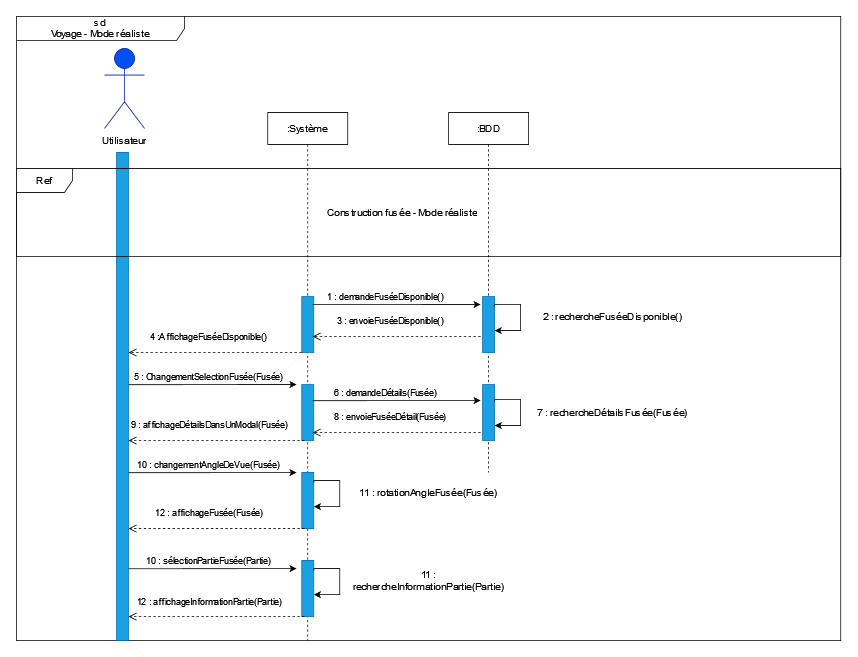

The diagram above was exported from draw.io. Its source (the exported page's mxGraphModel, read from the mxfile embedded in the PNG):
<mxGraphModel dx="1296" dy="666" grid="1" gridSize="10" guides="1" tooltips="1" connect="1" arrows="1" fold="1" page="1" pageScale="1" pageWidth="827" pageHeight="1169" math="0" shadow="0">
  <root>
    <mxCell id="0" />
    <mxCell id="1" parent="0" />
    <mxCell id="OMeM30PVV8WrVPDrTTRZ-74" value="sd &lt;br&gt;&lt;div class=&quot;markup-eYLPri messageContent-2t3eCI&quot; id=&quot;message-content-1046520012871049266&quot;&gt;Voyage - Mode réaliste&lt;br&gt;&lt;/div&gt;" style="shape=umlFrame;whiteSpace=wrap;html=1;width=210;height=30;" parent="1" vertex="1">
      <mxGeometry y="150" width="1030" height="780" as="geometry" />
    </mxCell>
    <mxCell id="OMeM30PVV8WrVPDrTTRZ-1" value="&lt;b&gt;Utilisateur&lt;/b&gt;" style="shape=umlActor;verticalLabelPosition=bottom;verticalAlign=top;html=1;fillColor=#0050ef;fontColor=#ffffff;strokeColor=#001DBC;" parent="1" vertex="1">
      <mxGeometry x="110" y="190" width="50" height="100" as="geometry" />
    </mxCell>
    <mxCell id="OMeM30PVV8WrVPDrTTRZ-2" value="Utilisateur" style="text;html=1;strokeColor=none;fillColor=none;align=center;verticalAlign=middle;whiteSpace=wrap;rounded=0;" parent="1" vertex="1">
      <mxGeometry x="105" y="290" width="60" height="30" as="geometry" />
    </mxCell>
    <mxCell id="OMeM30PVV8WrVPDrTTRZ-3" value=":Système" style="shape=umlLifeline;perimeter=lifelinePerimeter;whiteSpace=wrap;html=1;container=1;collapsible=0;recursiveResize=0;outlineConnect=0;size=40;" parent="1" vertex="1">
      <mxGeometry x="314" y="270" width="100" height="660" as="geometry" />
    </mxCell>
    <mxCell id="TaUc2MmarQRVEoHLihkq-80" value="" style="rounded=0;whiteSpace=wrap;html=1;fillColor=#1ba1e2;fontColor=#ffffff;strokeColor=#006EAF;" parent="OMeM30PVV8WrVPDrTTRZ-3" vertex="1">
      <mxGeometry x="42.5" y="230" width="15" height="70" as="geometry" />
    </mxCell>
    <mxCell id="KTo7BGjT-xUTre3JB-S3-9" value="" style="rounded=0;whiteSpace=wrap;html=1;fillColor=#1ba1e2;fontColor=#ffffff;strokeColor=#006EAF;" vertex="1" parent="OMeM30PVV8WrVPDrTTRZ-3">
      <mxGeometry x="42.5" y="340" width="15" height="70" as="geometry" />
    </mxCell>
    <mxCell id="KTo7BGjT-xUTre3JB-S3-25" value="" style="rounded=0;whiteSpace=wrap;html=1;fillColor=#1ba1e2;fontColor=#ffffff;strokeColor=#006EAF;" vertex="1" parent="OMeM30PVV8WrVPDrTTRZ-3">
      <mxGeometry x="42.5" y="450" width="15" height="70" as="geometry" />
    </mxCell>
    <mxCell id="KTo7BGjT-xUTre3JB-S3-33" value="" style="rounded=0;whiteSpace=wrap;html=1;fillColor=#1ba1e2;fontColor=#ffffff;strokeColor=#006EAF;" vertex="1" parent="OMeM30PVV8WrVPDrTTRZ-3">
      <mxGeometry x="42.5" y="560" width="15" height="70" as="geometry" />
    </mxCell>
    <mxCell id="KTo7BGjT-xUTre3JB-S3-35" style="edgeStyle=orthogonalEdgeStyle;rounded=0;orthogonalLoop=1;jettySize=auto;html=1;exitX=1;exitY=0.25;exitDx=0;exitDy=0;entryX=1;entryY=0.75;entryDx=0;entryDy=0;" edge="1" parent="OMeM30PVV8WrVPDrTTRZ-3">
      <mxGeometry relative="1" as="geometry">
        <Array as="points">
          <mxPoint x="58" y="570.04" />
          <mxPoint x="90" y="570.04" />
          <mxPoint x="90" y="603.04" />
        </Array>
        <mxPoint x="57.529999999999745" y="572.56" as="sourcePoint" />
        <mxPoint x="57.529999999999745" y="602.56" as="targetPoint" />
      </mxGeometry>
    </mxCell>
    <mxCell id="KTo7BGjT-xUTre3JB-S3-28" style="edgeStyle=orthogonalEdgeStyle;rounded=0;orthogonalLoop=1;jettySize=auto;html=1;exitX=1;exitY=0.25;exitDx=0;exitDy=0;entryX=1;entryY=0.75;entryDx=0;entryDy=0;" edge="1" parent="OMeM30PVV8WrVPDrTTRZ-3">
      <mxGeometry relative="1" as="geometry">
        <Array as="points">
          <mxPoint x="58" y="460.03999999999996" />
          <mxPoint x="90" y="460.03999999999996" />
          <mxPoint x="90" y="493.03999999999996" />
        </Array>
        <mxPoint x="57.529999999999745" y="462.55999999999995" as="sourcePoint" />
        <mxPoint x="57.529999999999745" y="492.55999999999995" as="targetPoint" />
      </mxGeometry>
    </mxCell>
    <mxCell id="OMeM30PVV8WrVPDrTTRZ-9" value="" style="rounded=0;whiteSpace=wrap;html=1;fillColor=#1ba1e2;fontColor=#ffffff;strokeColor=#006EAF;" parent="1" vertex="1">
      <mxGeometry x="125" y="320" width="15" height="610" as="geometry" />
    </mxCell>
    <mxCell id="TaUc2MmarQRVEoHLihkq-58" value="Ref " style="shape=umlFrame;whiteSpace=wrap;html=1;width=70;height=30;fillStyle=auto;sketch=0;shadow=0;" parent="1" vertex="1">
      <mxGeometry y="340" width="1030" height="110" as="geometry" />
    </mxCell>
    <mxCell id="TaUc2MmarQRVEoHLihkq-86" value="4 :AffichageFuséeDisponible() " style="html=1;verticalAlign=bottom;endArrow=open;dashed=1;endSize=8;rounded=0;exitX=0;exitY=1;exitDx=0;exitDy=0;" parent="1" edge="1">
      <mxGeometry x="0.0762" y="-10" relative="1" as="geometry">
        <mxPoint x="356.5" y="570" as="sourcePoint" />
        <mxPoint x="140" y="570" as="targetPoint" />
        <mxPoint as="offset" />
        <Array as="points">
          <mxPoint x="340" y="570" />
          <mxPoint x="280" y="570" />
          <mxPoint x="260" y="570" />
        </Array>
      </mxGeometry>
    </mxCell>
    <UserObject label="Construction fusée - Mode réaliste" placeholders="1" name="Variable" id="TaUc2MmarQRVEoHLihkq-103">
      <mxCell style="text;html=1;strokeColor=none;fillColor=none;align=center;verticalAlign=middle;whiteSpace=wrap;overflow=hidden;shadow=0;sketch=0;fillStyle=auto;" parent="1" vertex="1">
        <mxGeometry x="370" y="385" width="225" height="20" as="geometry" />
      </mxCell>
    </UserObject>
    <mxCell id="KTo7BGjT-xUTre3JB-S3-1" value=":BDD" style="shape=umlLifeline;perimeter=lifelinePerimeter;whiteSpace=wrap;html=1;container=1;collapsible=0;recursiveResize=0;outlineConnect=0;size=40;" vertex="1" parent="1">
      <mxGeometry x="540" y="270" width="100" height="450" as="geometry" />
    </mxCell>
    <mxCell id="KTo7BGjT-xUTre3JB-S3-11" value="" style="rounded=0;whiteSpace=wrap;html=1;fillColor=#1ba1e2;fontColor=#ffffff;strokeColor=#006EAF;" vertex="1" parent="KTo7BGjT-xUTre3JB-S3-1">
      <mxGeometry x="42.5" y="340" width="15" height="70" as="geometry" />
    </mxCell>
    <mxCell id="KTo7BGjT-xUTre3JB-S3-3" value="" style="rounded=0;whiteSpace=wrap;html=1;fillColor=#1ba1e2;fontColor=#ffffff;strokeColor=#006EAF;" vertex="1" parent="KTo7BGjT-xUTre3JB-S3-1">
      <mxGeometry x="42.5" y="230" width="15" height="70" as="geometry" />
    </mxCell>
    <mxCell id="KTo7BGjT-xUTre3JB-S3-20" style="edgeStyle=orthogonalEdgeStyle;rounded=0;orthogonalLoop=1;jettySize=auto;html=1;exitX=1;exitY=0.25;exitDx=0;exitDy=0;entryX=1;entryY=0.75;entryDx=0;entryDy=0;" edge="1" parent="KTo7BGjT-xUTre3JB-S3-1">
      <mxGeometry relative="1" as="geometry">
        <Array as="points">
          <mxPoint x="58" y="240.03999999999996" />
          <mxPoint x="90" y="240.03999999999996" />
          <mxPoint x="90" y="273.03999999999996" />
        </Array>
        <mxPoint x="57.529999999999745" y="242.56000000000006" as="sourcePoint" />
        <mxPoint x="57.529999999999745" y="272.56000000000006" as="targetPoint" />
      </mxGeometry>
    </mxCell>
    <mxCell id="KTo7BGjT-xUTre3JB-S3-5" style="edgeStyle=orthogonalEdgeStyle;rounded=0;orthogonalLoop=1;jettySize=auto;html=1;exitX=1;exitY=0.25;exitDx=0;exitDy=0;entryX=1;entryY=0.75;entryDx=0;entryDy=0;" edge="1" parent="KTo7BGjT-xUTre3JB-S3-1">
      <mxGeometry relative="1" as="geometry">
        <Array as="points">
          <mxPoint x="58" y="358.74" />
          <mxPoint x="90" y="358.74" />
          <mxPoint x="90" y="391.74" />
        </Array>
        <mxPoint x="57.52999999999952" y="361.26" as="sourcePoint" />
        <mxPoint x="57.52999999999952" y="391.26" as="targetPoint" />
      </mxGeometry>
    </mxCell>
    <mxCell id="KTo7BGjT-xUTre3JB-S3-4" value="1 : demandeFuséeDisponible()" style="endArrow=classic;html=1;rounded=0;exitX=1;exitY=0.66;exitDx=0;exitDy=0;exitPerimeter=0;" edge="1" parent="1">
      <mxGeometry x="-0.1428" y="10" width="50" height="50" relative="1" as="geometry">
        <mxPoint x="370" y="510.20000000000005" as="sourcePoint" />
        <mxPoint x="580" y="510" as="targetPoint" />
        <mxPoint as="offset" />
      </mxGeometry>
    </mxCell>
    <mxCell id="KTo7BGjT-xUTre3JB-S3-6" value="2 : rechercheFuséeDisponible()" style="text;html=1;strokeColor=none;fillColor=none;align=center;verticalAlign=middle;whiteSpace=wrap;rounded=0;" vertex="1" parent="1">
      <mxGeometry x="640" y="510" width="210" height="30" as="geometry" />
    </mxCell>
    <mxCell id="KTo7BGjT-xUTre3JB-S3-7" value="3 : envoieFuséeDisponible() " style="html=1;verticalAlign=bottom;endArrow=open;dashed=1;endSize=8;rounded=0;" edge="1" parent="1">
      <mxGeometry x="0.0762" y="-10" relative="1" as="geometry">
        <mxPoint x="580" y="550" as="sourcePoint" />
        <mxPoint x="370" y="550" as="targetPoint" />
        <mxPoint as="offset" />
        <Array as="points">
          <mxPoint x="560" y="550" />
          <mxPoint x="500" y="550" />
          <mxPoint x="480" y="550" />
        </Array>
      </mxGeometry>
    </mxCell>
    <mxCell id="KTo7BGjT-xUTre3JB-S3-8" value="5 : ChangementSelectionFusée(Fusée)" style="endArrow=classic;html=1;rounded=0;exitX=1;exitY=0.66;exitDx=0;exitDy=0;exitPerimeter=0;" edge="1" parent="1">
      <mxGeometry x="-0.0475" y="10" width="50" height="50" relative="1" as="geometry">
        <mxPoint x="140" y="610.2" as="sourcePoint" />
        <mxPoint x="350" y="610" as="targetPoint" />
        <mxPoint as="offset" />
      </mxGeometry>
    </mxCell>
    <mxCell id="KTo7BGjT-xUTre3JB-S3-10" value="6 : demandeDétails(Fusée)" style="endArrow=classic;html=1;rounded=0;exitX=1;exitY=0.66;exitDx=0;exitDy=0;exitPerimeter=0;" edge="1" parent="1">
      <mxGeometry x="-0.1428" y="10" width="50" height="50" relative="1" as="geometry">
        <mxPoint x="370" y="630.2" as="sourcePoint" />
        <mxPoint x="580" y="630" as="targetPoint" />
        <mxPoint as="offset" />
      </mxGeometry>
    </mxCell>
    <mxCell id="KTo7BGjT-xUTre3JB-S3-21" value="7 : rechercheDétailsFusée(Fusée)" style="text;html=1;strokeColor=none;fillColor=none;align=center;verticalAlign=middle;whiteSpace=wrap;rounded=0;" vertex="1" parent="1">
      <mxGeometry x="640" y="630" width="210" height="30" as="geometry" />
    </mxCell>
    <mxCell id="KTo7BGjT-xUTre3JB-S3-22" value="8 : envoieFuséeDétail(Fusée) " style="html=1;verticalAlign=bottom;endArrow=open;dashed=1;endSize=8;rounded=0;" edge="1" parent="1">
      <mxGeometry x="0.0762" y="-10" relative="1" as="geometry">
        <mxPoint x="580" y="670" as="sourcePoint" />
        <mxPoint x="370" y="670" as="targetPoint" />
        <mxPoint as="offset" />
        <Array as="points">
          <mxPoint x="560" y="670" />
          <mxPoint x="500" y="670" />
          <mxPoint x="480" y="670" />
        </Array>
      </mxGeometry>
    </mxCell>
    <mxCell id="KTo7BGjT-xUTre3JB-S3-24" value="9 : affichageDétailsDansUnModal(Fusée) " style="html=1;verticalAlign=bottom;endArrow=open;dashed=1;endSize=8;rounded=0;" edge="1" parent="1">
      <mxGeometry x="0.0762" y="-10" relative="1" as="geometry">
        <mxPoint x="360" y="680" as="sourcePoint" />
        <mxPoint x="140" y="680" as="targetPoint" />
        <mxPoint as="offset" />
        <Array as="points">
          <mxPoint x="340" y="680" />
          <mxPoint x="280" y="680" />
          <mxPoint x="260" y="680" />
        </Array>
      </mxGeometry>
    </mxCell>
    <mxCell id="KTo7BGjT-xUTre3JB-S3-26" value="10 : changementAngleDeVue(Fusée)" style="endArrow=classic;html=1;rounded=0;exitX=1;exitY=0.66;exitDx=0;exitDy=0;exitPerimeter=0;" edge="1" parent="1">
      <mxGeometry x="-0.0475" y="10" width="50" height="50" relative="1" as="geometry">
        <mxPoint x="140" y="720.2" as="sourcePoint" />
        <mxPoint x="350" y="720" as="targetPoint" />
        <mxPoint as="offset" />
      </mxGeometry>
    </mxCell>
    <mxCell id="KTo7BGjT-xUTre3JB-S3-29" value="11 : rotationAngleFusée(Fusée)" style="text;html=1;strokeColor=none;fillColor=none;align=center;verticalAlign=middle;whiteSpace=wrap;rounded=0;" vertex="1" parent="1">
      <mxGeometry x="410" y="730" width="210" height="30" as="geometry" />
    </mxCell>
    <mxCell id="KTo7BGjT-xUTre3JB-S3-32" value="12 : affichageFusée(Fusée) " style="html=1;verticalAlign=bottom;endArrow=open;dashed=1;endSize=8;rounded=0;" edge="1" parent="1">
      <mxGeometry x="0.0762" y="-10" relative="1" as="geometry">
        <mxPoint x="360" y="790" as="sourcePoint" />
        <mxPoint x="140" y="790" as="targetPoint" />
        <mxPoint as="offset" />
        <Array as="points">
          <mxPoint x="340" y="790" />
          <mxPoint x="280" y="790" />
          <mxPoint x="260" y="790" />
        </Array>
      </mxGeometry>
    </mxCell>
    <mxCell id="KTo7BGjT-xUTre3JB-S3-34" value="10 : sélectionPartieFusée(Partie)" style="endArrow=classic;html=1;rounded=0;exitX=1;exitY=0.66;exitDx=0;exitDy=0;exitPerimeter=0;" edge="1" parent="1">
      <mxGeometry x="-0.0475" y="10" width="50" height="50" relative="1" as="geometry">
        <mxPoint x="140" y="840.2" as="sourcePoint" />
        <mxPoint x="350" y="840" as="targetPoint" />
        <mxPoint as="offset" />
      </mxGeometry>
    </mxCell>
    <mxCell id="KTo7BGjT-xUTre3JB-S3-36" value="11 : rechercheInformationPartie(Partie)" style="text;html=1;strokeColor=none;fillColor=none;align=center;verticalAlign=middle;whiteSpace=wrap;rounded=0;" vertex="1" parent="1">
      <mxGeometry x="410" y="840" width="210" height="30" as="geometry" />
    </mxCell>
    <mxCell id="KTo7BGjT-xUTre3JB-S3-37" value="12 : affichageInformationPartie(Partie) " style="html=1;verticalAlign=bottom;endArrow=open;dashed=1;endSize=8;rounded=0;" edge="1" parent="1">
      <mxGeometry x="0.0762" y="-10" relative="1" as="geometry">
        <mxPoint x="360" y="900" as="sourcePoint" />
        <mxPoint x="140" y="900" as="targetPoint" />
        <mxPoint as="offset" />
        <Array as="points">
          <mxPoint x="340" y="900" />
          <mxPoint x="280" y="900" />
          <mxPoint x="260" y="900" />
        </Array>
      </mxGeometry>
    </mxCell>
  </root>
</mxGraphModel>